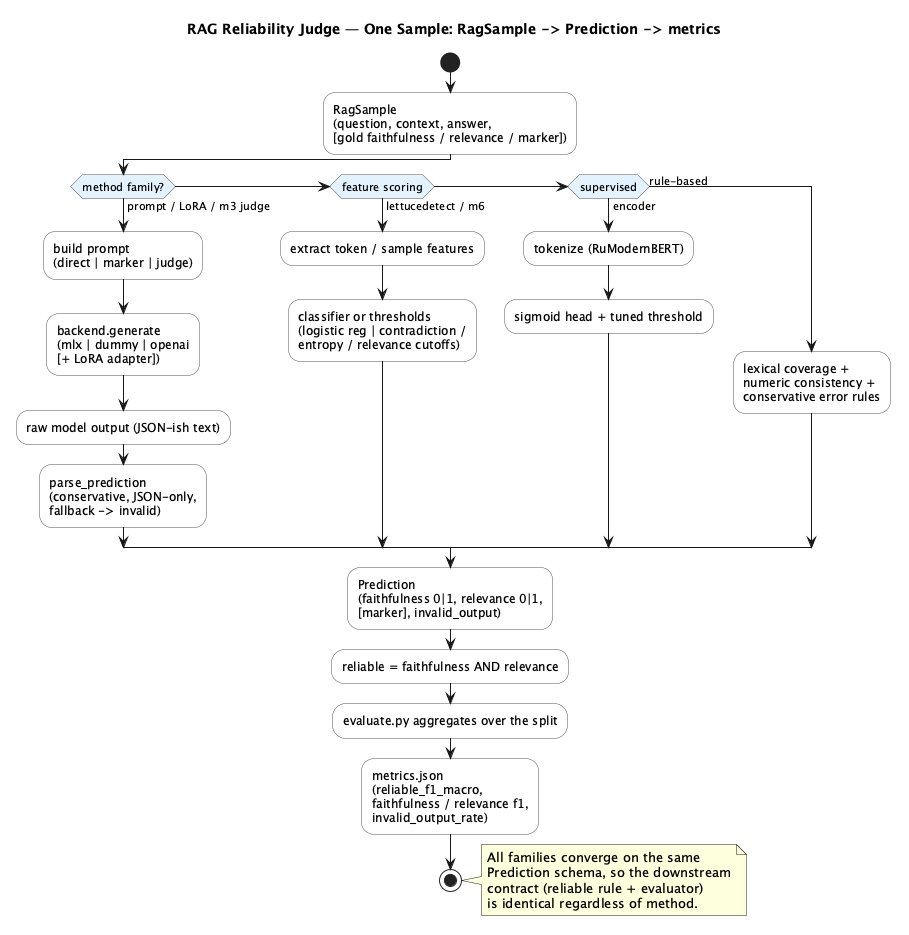

The diagram above was rendered by PlantUML. Its source (embedded in the PNG):
@startuml sample-dataflow
title RAG Reliability Judge — One Sample: RagSample -> Prediction -> metrics

skinparam shadowing false
skinparam activity {
  BorderColor #555555
  BackgroundColor #FBFBFB
  DiamondBackgroundColor #E3F2FD
  DiamondBorderColor #555555
}

start
:RagSample\n(question, context, answer,\n[gold faithfulness / relevance / marker]);

if (method family?) then (prompt / LoRA / m3 judge)
  :build prompt\n(direct | marker | judge);
  :backend.generate\n(mlx | dummy | openai\n[+ LoRA adapter]);
  :raw model output (JSON-ish text);
  :parse_prediction\n(conservative, JSON-only,\nfallback -> invalid);
elseif (feature scoring) then (lettucedetect / m6)
  :extract token / sample features;
  :classifier or thresholds\n(logistic reg | contradiction /\nentropy / relevance cutoffs);
elseif (supervised) then (encoder)
  :tokenize (RuModernBERT);
  :sigmoid head + tuned threshold;
else (rule-based)
  :lexical coverage +\nnumeric consistency +\nconservative error rules;
endif

:Prediction\n(faithfulness 0|1, relevance 0|1,\n[marker], invalid_output);

:reliable = faithfulness AND relevance;

:evaluate.py aggregates over the split;

:metrics.json\n(reliable_f1_macro,\nfaithfulness / relevance f1,\ninvalid_output_rate);
stop

note right
  All families converge on the same
  Prediction schema, so the downstream
  contract (reliable rule + evaluator)
  is identical regardless of method.
end note

@enduml